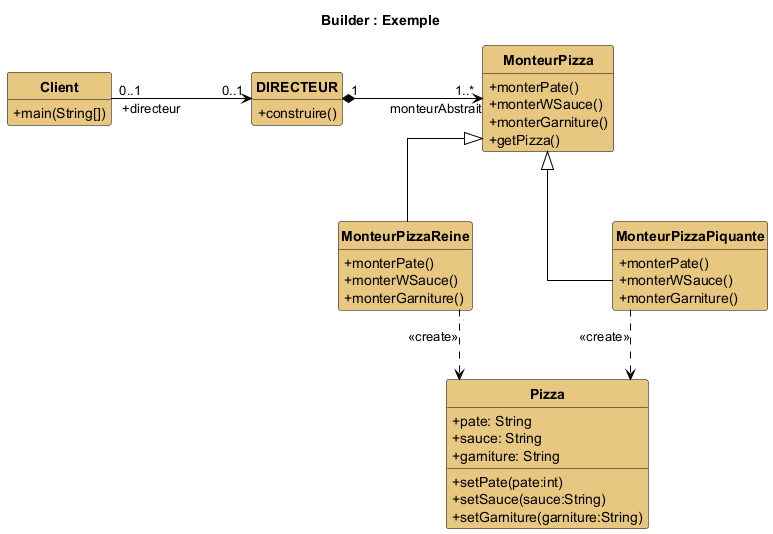

The diagram above was rendered by PlantUML. Its source (embedded in the PNG):
@startuml builder-cours
title Builder : Exemple
hide circle
hide empty members
skinparam linetype ortho
skinparam classAttributeIconSize 0
skinparam shadowing false
skinparam nodesep 140
skinparam ranksep 70
skinparam class {
  BackgroundColor #E8C880
  BorderColor black
  ArrowColor black
  FontStyle bold
}

class Client {
  +main(String[])
}
class DIRECTEUR {
  +construire()
}
class MonteurPizza {
  +monterPate()
  +monterWSauce()
  +monterGarniture()
  +getPizza()
}
class MonteurPizzaReine {
  +monterPate()
  +monterWSauce()
  +monterGarniture()
}
class MonteurPizzaPiquante {
  +monterPate()
  +monterWSauce()
  +monterGarniture()
}
class Pizza {
  +pate: String
  +sauce: String
  +garniture: String
  +setPate(pate:int)
  +setSauce(sauce:String)
  +setGarniture(garniture:String)
}

Client "0..1" -right-> "0..1" DIRECTEUR : +directeur
DIRECTEUR "1" *-right-> "1..*" MonteurPizza : monteurAbstrait

MonteurPizzaReine -up-|> MonteurPizza
MonteurPizzaPiquante -up-|> MonteurPizza

MonteurPizzaReine .down.> Pizza : <<create>>
MonteurPizzaPiquante .down.> Pizza : <<create>>

' placement
MonteurPizzaReine -[hidden]right- MonteurPizzaPiquante
@enduml